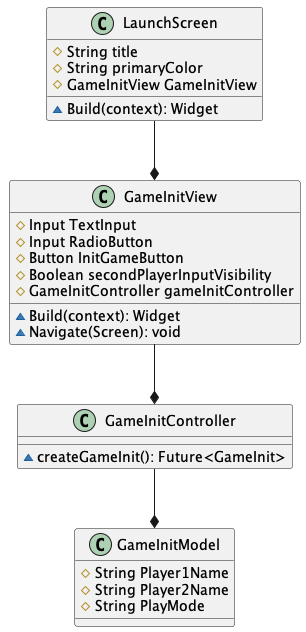

The diagram above was rendered by PlantUML. Its source (embedded in the PNG):
@startuml

class LaunchScreen {
    # String title
    # String primaryColor
    # GameInitView GameInitView
    ~ Build(context): Widget
}

class GameInitView {
    # Input TextInput
    # Input RadioButton
    # Button InitGameButton
    # Boolean secondPlayerInputVisibility
    # GameInitController gameInitController
    ~ Build(context): Widget
    ~ Navigate(Screen): void
}

class GameInitModel {
    # String Player1Name
    # String Player2Name
    # String PlayMode
}

class GameInitController {
    ~ createGameInit(): Future<GameInit>
}

GameInitController --* GameInitModel
GameInitView --* GameInitController
LaunchScreen --* GameInitView

@enduml